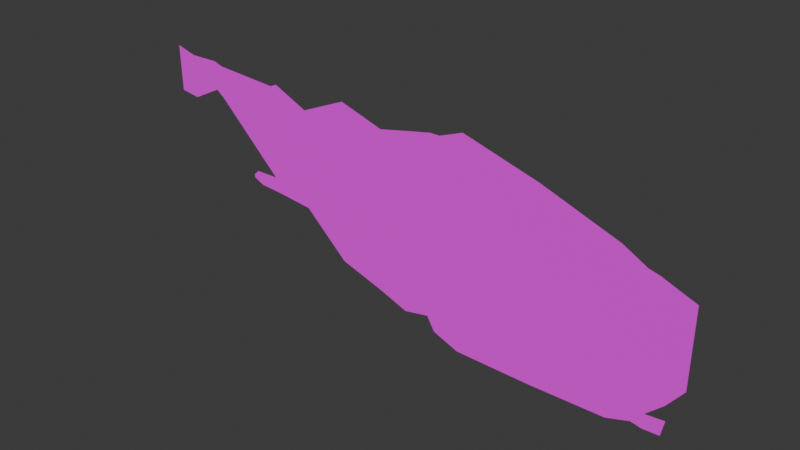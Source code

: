 # Source: BLEND_Canssava.blend  (saved by Blender 4.2.66; exported with 4.5.12 LTS)
import bpy
from mathutils import Matrix  # noqa: F401  (used for matrix-valued properties, if any)

bpy.ops.wm.read_factory_settings(use_empty=True)
scene = bpy.context.scene
scene.name = 'Scene'

# ---- images (referenced by path relative to the original .blend; pixels are not part of the script)
import os
ASSET_DIR = os.environ.get("B2B_ASSET_DIR", "")  # directory of the original .blend (textures are referenced by path, not embedded)
HERE = os.path.dirname(os.path.abspath(__file__))  # packed textures are extracted next to this script under _unpacked/

def load_image(name, relpath, width, height, colorspace="sRGB"):
    """Load a texture the original file referenced (path relative to the .blend, or extracted next to this script)."""
    p = next((c for c in (os.path.join(HERE, relpath), os.path.join(ASSET_DIR, relpath)) if relpath and os.path.exists(c)), "")
    if p:
        img = bpy.data.images.load(p, check_existing=True)
        img.name = name
    else:  # same state as the original file: an image datablock whose file is absent (Cycles renders it pink)
        img = bpy.data.images.new(name, width, height)
        img.source = "FILE"
        img.filepath = "//" + (relpath or name)
    img.colorspace_settings.name = colorspace
    return img
img_slide_16_9___26__1__png = load_image('Slide 16_9 - 26 (1).png', 'Slide 16_9 - 26 (1).png', 1024, 1024, 'sRGB')

# ---- materials (node trees are filled in below, after node groups)
mat_material = bpy.data.materials.new('Material')
mat_material.alpha_threshold = 0.0
mat_material.use_transparent_shadow = False
mat_material.roughness = 0.5
mat_material.line_color = (0.0, 0.0, 0.0, 1.0)

# ---- material node trees
mat_material.use_nodes = True; mat_material.node_tree.nodes.clear()
_N = mat_material.node_tree.nodes; _L = mat_material.node_tree.links
n0 = _N.new('ShaderNodeOutputMaterial'); n0.name = 'Material Output'; n0.location = (300, 300)
n1 = _N.new('ShaderNodeBsdfPrincipled'); n1.name = 'Principled BSDF'; n1.location = (10, 300)
n1.inputs[2].default_value = 1.0
n1.inputs[3].default_value = 1.45
n2 = _N.new('ShaderNodeTexImage'); n2.name = 'Image Texture'; n2.location = (-336, 259)
n2.image = img_slide_16_9___26__1__png
_L.new(n1.outputs[0], n0.inputs[0])
_L.new(n2.outputs[0], n1.inputs[0])
_L.new(n2.outputs[1], n1.inputs[4])
n0.is_active_output = True

# ---- world
world_world = bpy.data.worlds.new('World'); scene.world = world_world
world_world.use_nodes = True; world_world.node_tree.nodes.clear()
_N = world_world.node_tree.nodes; _L = world_world.node_tree.links
n0 = _N.new('ShaderNodeOutputWorld'); n0.name = 'World Output'; n0.location = (300, 300)
n1 = _N.new('ShaderNodeBackground'); n1.name = 'Background'; n1.location = (10, 300)
n1.inputs[0].default_value = (0.05088, 0.05088, 0.05088, 1.0)
_L.new(n1.outputs[0], n0.inputs[0])
n0.is_active_output = True
world_world.color = (0.05088, 0.05088, 0.05088)
world_world.sun_shadow_jitter_overblur = 0.0

# ---- meshes
me_plane = bpy.data.meshes.new('Plane')
me_plane.from_pydata([(0.3772, -0.8365, 1.482e-08), (1.001, -0.8457, 6.556e-10), (0.376, 0.9027, -8.821e-09), (1.001, 0.7199, 2.984e-09), (1.626, -0.8367, -6.917e-09), (1.626, 0.4917, -9.316e-09), (1.814, -0.7764, -1.453e-09), (1.819, 0.3848, -1.9e-08), (1.906, -0.6728, 7.937e-09), (1.909, 0.3612, -2.115e-08), (2.039, -0.5474, 1.931e-08), (2.027, 0.3135, -2.547e-08), (2.169, -0.3795, 3.452e-08), (2.171, 0.2576, -3.053e-08), (1.899, -0.7942, -3.063e-09), (1.945, -0.6692, 8.271e-09), (2.033, -0.7878, -2.484e-09), (2.058, -0.6585, 9.236e-09), (0.1607, -0.7517, 2.251e-08), (0.182, 0.8298, -1.543e-08), (0.09515, -0.6391, 3.272e-08), (0.1001, 0.8298, -1.543e-08), (-0.1118, -0.68, 2.9e-08), (-0.1068, 0.7888, -1.914e-08), (-0.3719, -0.5837, 3.773e-08), (-0.3482, 0.7389, -2.367e-08), (-0.7313, -0.4675, 4.827e-08), (-0.7174, 0.8571, -1.295e-08), (-1.1, -0.1232, 7.948e-08), (-1.103, 0.6942, -2.772e-08), (-1.399, -0.08922, 8.256e-08), (-1.398, 0.8294, -1.546e-08), (-1.452, 0.03699, 9.4e-08), (-1.458, 0.8032, -1.784e-08), (-2.003, 0.5717, 1.425e-07), (-2.004, 0.8406, -1.445e-08), (-2.08, 0.629, 1.477e-07), (-2.082, 0.8667, -1.208e-08), (-2.335, 0.5041, 1.363e-07), (-2.333, 0.8641, -1.232e-08), (-2.502, 0.5291, 1.386e-07), (-2.507, 0.9121, -7.971e-09), (-1.608, -0.07381, 8.396e-08), (-1.652, 0.0358, 9.389e-08), (-1.695, -0.03333, 8.763e-08), (-1.701, -0.007421, 8.997e-08)], [], [(0, 1, 3, 2), (3, 1, 4, 5), (5, 4, 6, 7), (7, 6, 8, 9), (9, 8, 10, 11), (11, 10, 12, 13), (8, 6, 14, 15), (15, 14, 16, 17), (0, 2, 19, 18), (18, 19, 21, 20), (20, 21, 23, 22), (22, 23, 25, 24), (24, 25, 27, 26), (26, 27, 29, 28), (28, 29, 31, 30), (30, 31, 33, 32), (32, 33, 35, 34), (34, 35, 37, 36), (36, 37, 39, 38), (38, 39, 41, 40), (30, 32, 43, 42), (42, 43, 45, 44)])
_uv = me_plane.uv_layers.new(name='UVMap')
_uv.uv.foreach_set('vector', [0.5773, 0.2165, 0.7024, 0.2134, 0.7024, 0.7414, 0.577, 0.8031, 0.7024, 0.7414, 0.7024, 0.2134, 0.8277, 0.2164, 0.8277, 0.6645, 0.8277, 0.6645, 0.8277, 0.2164, 0.8655, 0.2367, 0.8665, 0.6284, 0.8665, 0.6284, 0.8655, 0.2367, 0.884, 0.2717, 0.8845, 0.6204, 0.8845, 0.6204, 0.884, 0.2717, 0.9105, 0.314, 0.9083, 0.6044, 0.9083, 0.6044, 0.9105, 0.314, 0.9367, 0.3706, 0.937, 0.5855, 0.884, 0.2717, 0.8655, 0.2367, 0.8824, 0.2308, 0.8917, 0.2729, 0.8917, 0.2729, 0.8824, 0.2308, 0.9093, 0.2329, 0.9144, 0.2765, 0.5773, 0.2165, 0.577, 0.8031, 0.5381, 0.7785, 0.5338, 0.2451, 0.5338, 0.2451, 0.5381, 0.7785, 0.5217, 0.7785, 0.5207, 0.2831, 0.5207, 0.2831, 0.5217, 0.7785, 0.4802, 0.7647, 0.4792, 0.2693, 0.4792, 0.2693, 0.4802, 0.7647, 0.4317, 0.7478, 0.427, 0.3017, 0.427, 0.3017, 0.4317, 0.7478, 0.3577, 0.7877, 0.3549, 0.3409, 0.3549, 0.3409, 0.3577, 0.7877, 0.2802, 0.7328, 0.2809, 0.4571, 0.2809, 0.4571, 0.2802, 0.7328, 0.2211, 0.7784, 0.2209, 0.4685, 0.2209, 0.4685, 0.2211, 0.7784, 0.2092, 0.7695, 0.2104, 0.5111, 0.2104, 0.5111, 0.2092, 0.7695, 0.09961, 0.7822, 0.09989, 0.6915, 0.09989, 0.6915, 0.09961, 0.7822, 0.08399, 0.791, 0.08427, 0.7108, 0.08427, 0.7108, 0.08399, 0.791, 0.03361, 0.7901, 0.03332, 0.6686, 0.03332, 0.6686, 0.03361, 0.7901, -0.001288, 0.8063, -0.0001996, 0.6771, 0.2209, 0.4685, 0.2104, 0.5111, 0.1702, 0.5107, 0.1791, 0.4737, 0.1791, 0.4737, 0.1702, 0.5107, 0.1605, 0.4961, 0.1616, 0.4874])
me_plane.materials.append(mat_material)
me_plane.update()

# ---- objects
ob_empty = bpy.data.objects.new('Empty', img_slide_16_9___26__1__png)
ob_canssava = bpy.data.objects.new('Canssava', me_plane)

# ---- transforms, parenting, visibility, modifiers, constraints
ob_empty.location = (0.0, 1.108e-07, 0.0)
ob_empty.rotation_euler = (1.571, -0.0, -0.0)
ob_empty.empty_display_type = 'IMAGE'
ob_empty.empty_display_size = 5.0
ob_empty.empty_image_depth = 'BACK'
ob_empty.show_empty_image_perspective = False
ob_empty.empty_image_side = 'FRONT'
ob_canssava.location = (0.0, 0.0, 0.0)
ob_canssava.rotation_euler = (1.571, 0.0, 0.0)

# ---- collection membership
scene.collection.objects.link(ob_empty)
scene.collection.objects.link(ob_canssava)

# ---- scene / render settings (as saved in the file)
scene.frame_start = 1; scene.frame_end = 250; scene.frame_set(1)
scene.render.engine = 'BLENDER_EEVEE_NEXT'
bpy.context.view_layer.update()

# ---- added for rendering (the .blend has no active camera and no usable light): camera, sun
cam_auto = bpy.data.cameras.new('AutoCamera')
cam_auto.lens = 50.0
cam_auto.sensor_width = 36.0
cam_auto.clip_end = 1000.0
ob_auto_camera = bpy.data.objects.new('AutoCamera', cam_auto)
scene.collection.objects.link(ob_auto_camera)
ob_auto_camera.location = (4.4555, -5.54828, 3.73204)
ob_auto_camera.rotation_euler = (1.09748, -7.21219e-08, 0.694738)
scene.camera = ob_auto_camera
light_auto_sun = bpy.data.lights.new('AutoSun', 'SUN')
light_auto_sun.energy = 3.0
light_auto_sun.angle = 0.0523599
ob_auto_sun = bpy.data.objects.new('AutoSun', light_auto_sun)
scene.collection.objects.link(ob_auto_sun)
ob_auto_sun.rotation_euler = (0.872665, 0.174533, 0.523599)
bpy.context.view_layer.update()
